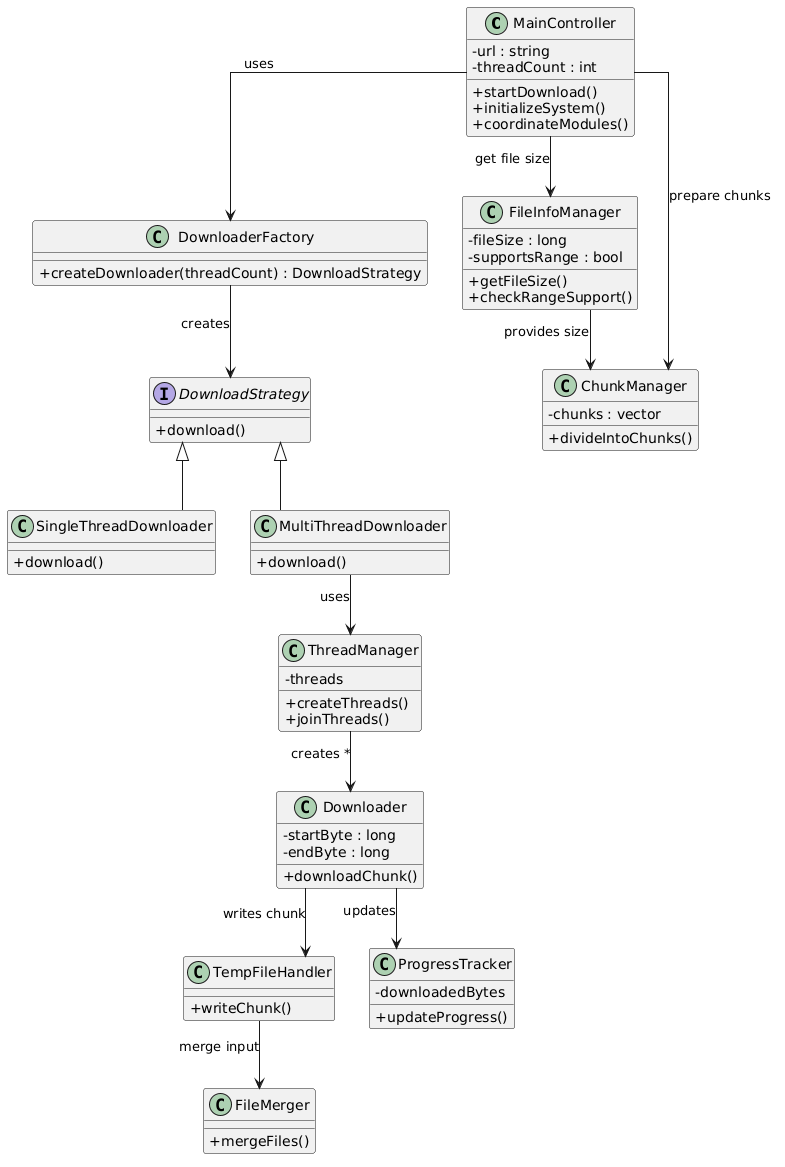

The diagram above was rendered by PlantUML. Its source (embedded in the PNG):
@startuml
top to bottom direction
skinparam classAttributeIconSize 0
skinparam linetype ortho

' ===================== CORE =====================

class MainController {
    - url : string
    - threadCount : int
    + startDownload()
    + initializeSystem()
    + coordinateModules()
}

class DownloaderFactory {
    + createDownloader(threadCount) : DownloadStrategy
}

interface DownloadStrategy {
    + download()
}

class SingleThreadDownloader {
    + download()
}

class MultiThreadDownloader {
    + download()
}

' ===================== SUPPORT =====================

class FileInfoManager {
    - fileSize : long
    - supportsRange : bool
    + getFileSize()
    + checkRangeSupport()
}

class ChunkManager {
    - chunks : vector
    + divideIntoChunks()
}

class ThreadManager {
    - threads
    + createThreads()
    + joinThreads()
}

class Downloader {
    - startByte : long
    - endByte : long
    + downloadChunk()
}

class TempFileHandler {
    + writeChunk()
}

class FileMerger {
    + mergeFiles()
}

class ProgressTracker {
    - downloadedBytes
    + updateProgress()
}

' ===================== RELATIONSHIPS =====================

MainController --> DownloaderFactory : uses
MainController --> FileInfoManager : get file size
MainController --> ChunkManager : prepare chunks

DownloaderFactory --> DownloadStrategy : creates

DownloadStrategy <|-- SingleThreadDownloader
DownloadStrategy <|-- MultiThreadDownloader

MultiThreadDownloader --> ThreadManager : uses
ThreadManager --> Downloader : creates *

Downloader --> TempFileHandler : writes chunk
TempFileHandler --> FileMerger : merge input

Downloader --> ProgressTracker : updates

FileInfoManager --> ChunkManager : provides size
@enduml